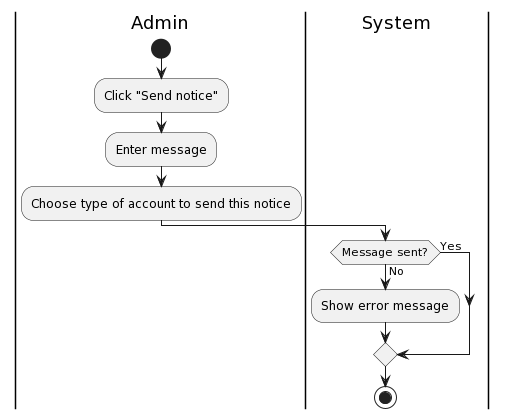

The diagram above was rendered by PlantUML. Its source (embedded in the PNG):
@startuml
|Admin|
start
:Click "Send notice";
:Enter message;
:Choose type of account to send this notice;
|System|
if (Message sent?) then (Yes)
else (No)
:Show error message;
endif
stop
@enduml